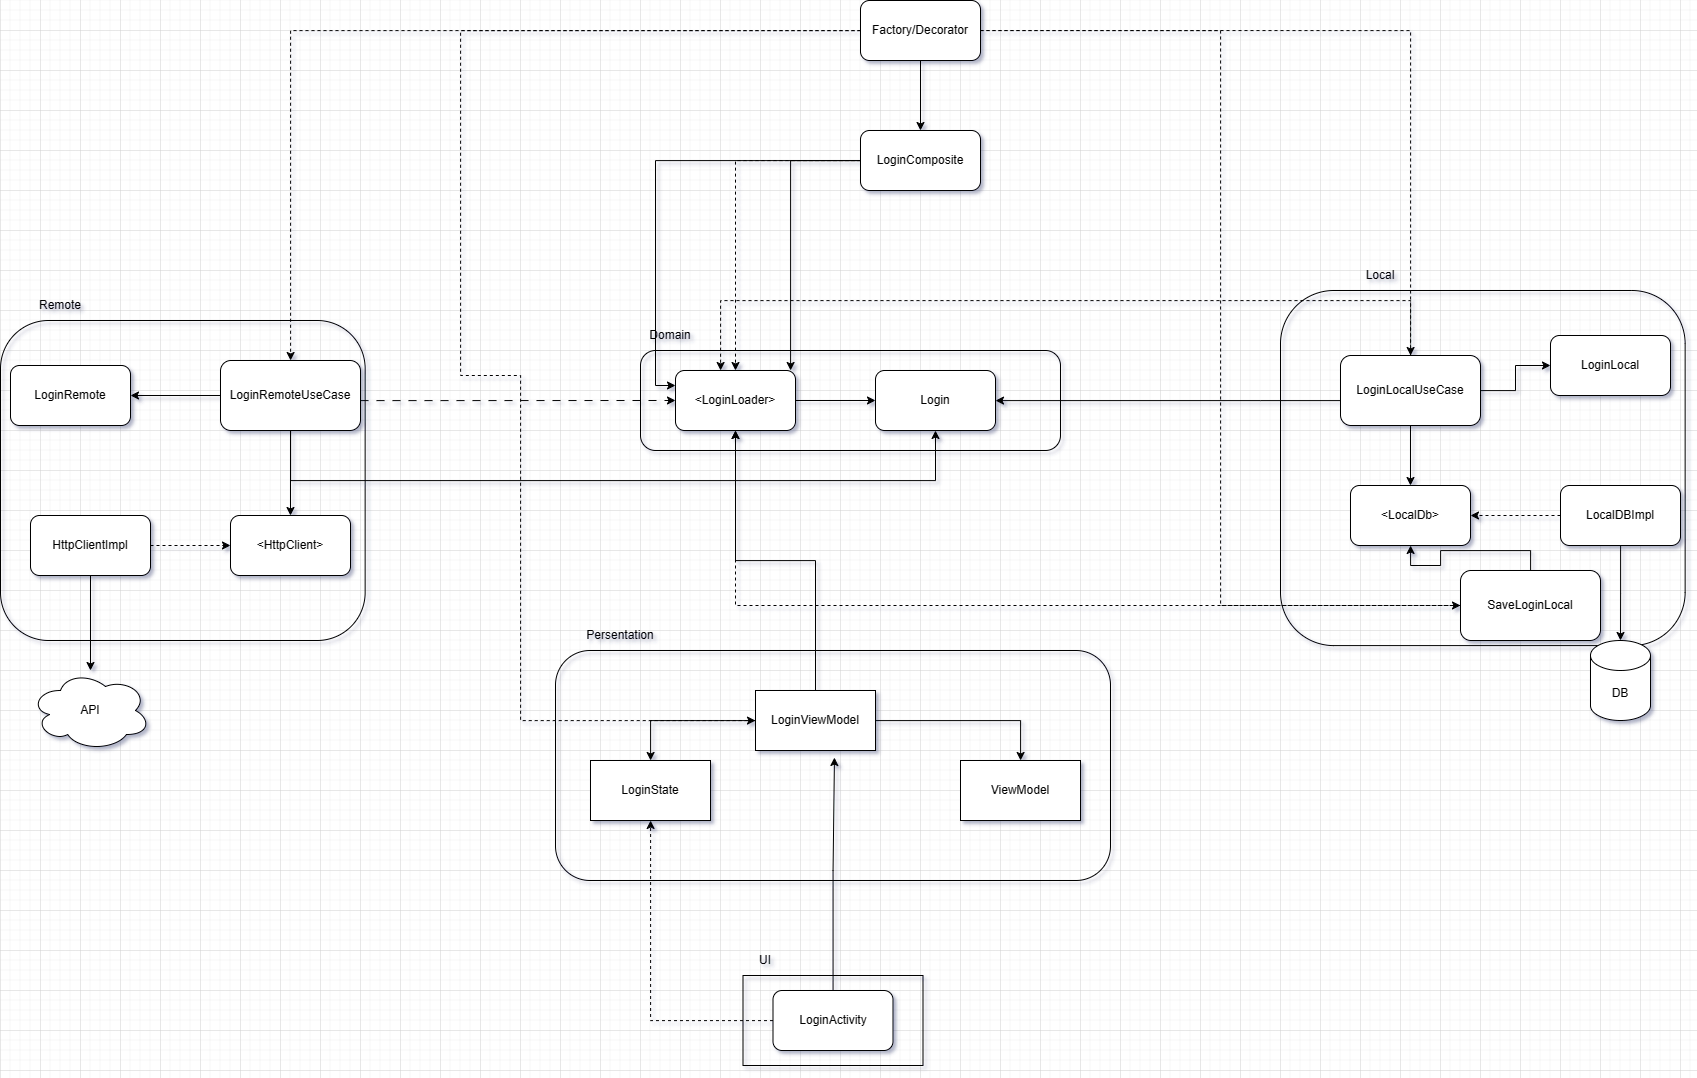

The diagram above was exported from draw.io. Its source (the exported page's mxGraphModel, read from the mxfile embedded in the PNG):
<mxGraphModel dx="2863" dy="2549" grid="1" gridSize="10" guides="1" tooltips="1" connect="1" arrows="1" fold="1" page="1" pageScale="1" pageWidth="850" pageHeight="1100" math="0" shadow="0">
  <root>
    <mxCell id="0" />
    <mxCell id="1" parent="0" />
    <mxCell id="bEcncWtrEcrJC5yapVoc-55" value="" style="rounded=0;whiteSpace=wrap;html=1;fillColor=none;" parent="1" vertex="1">
      <mxGeometry x="302.5" y="945" width="180" height="90" as="geometry" />
    </mxCell>
    <mxCell id="bEcncWtrEcrJC5yapVoc-51" value="" style="rounded=1;whiteSpace=wrap;html=1;fillColor=none;" parent="1" vertex="1">
      <mxGeometry x="115" y="620" width="555" height="230" as="geometry" />
    </mxCell>
    <mxCell id="bEcncWtrEcrJC5yapVoc-21" value="" style="rounded=1;whiteSpace=wrap;html=1;fillColor=none;" parent="1" vertex="1">
      <mxGeometry x="-440" y="290" width="364.65" height="320" as="geometry" />
    </mxCell>
    <mxCell id="bEcncWtrEcrJC5yapVoc-5" value="" style="rounded=1;whiteSpace=wrap;html=1;fillColor=none;" parent="1" vertex="1">
      <mxGeometry x="200" y="320" width="420" height="100" as="geometry" />
    </mxCell>
    <mxCell id="bEcncWtrEcrJC5yapVoc-35" value="" style="rounded=1;whiteSpace=wrap;html=1;fillColor=none;strokeColor=default;perimeterSpacing=2;" parent="1" vertex="1">
      <mxGeometry x="840" y="260" width="404.65" height="355.1" as="geometry" />
    </mxCell>
    <mxCell id="bEcncWtrEcrJC5yapVoc-1" value="Login" style="rounded=1;whiteSpace=wrap;html=1;" parent="1" vertex="1">
      <mxGeometry x="435" y="340" width="120" height="60" as="geometry" />
    </mxCell>
    <mxCell id="bEcncWtrEcrJC5yapVoc-4" value="" style="edgeStyle=orthogonalEdgeStyle;rounded=0;orthogonalLoop=1;jettySize=auto;html=1;" parent="1" source="bEcncWtrEcrJC5yapVoc-2" target="bEcncWtrEcrJC5yapVoc-1" edge="1">
      <mxGeometry relative="1" as="geometry" />
    </mxCell>
    <mxCell id="bEcncWtrEcrJC5yapVoc-2" value="&amp;lt;LoginLoader&amp;gt;" style="rounded=1;whiteSpace=wrap;html=1;" parent="1" vertex="1">
      <mxGeometry x="235" y="340" width="120" height="60" as="geometry" />
    </mxCell>
    <mxCell id="bEcncWtrEcrJC5yapVoc-6" value="Domain" style="text;html=1;strokeColor=none;fillColor=none;align=center;verticalAlign=middle;whiteSpace=wrap;rounded=0;" parent="1" vertex="1">
      <mxGeometry x="200" y="290" width="60" height="30" as="geometry" />
    </mxCell>
    <mxCell id="bEcncWtrEcrJC5yapVoc-10" value="" style="edgeStyle=orthogonalEdgeStyle;rounded=0;orthogonalLoop=1;jettySize=auto;html=1;" parent="1" source="bEcncWtrEcrJC5yapVoc-8" target="bEcncWtrEcrJC5yapVoc-9" edge="1">
      <mxGeometry relative="1" as="geometry" />
    </mxCell>
    <mxCell id="bEcncWtrEcrJC5yapVoc-12" value="" style="edgeStyle=orthogonalEdgeStyle;rounded=0;orthogonalLoop=1;jettySize=auto;html=1;" parent="1" source="bEcncWtrEcrJC5yapVoc-8" target="bEcncWtrEcrJC5yapVoc-11" edge="1">
      <mxGeometry relative="1" as="geometry" />
    </mxCell>
    <mxCell id="bEcncWtrEcrJC5yapVoc-41" style="edgeStyle=orthogonalEdgeStyle;rounded=0;orthogonalLoop=1;jettySize=auto;html=1;entryX=0;entryY=0.5;entryDx=0;entryDy=0;dashed=1;dashPattern=8 8;" parent="1" source="bEcncWtrEcrJC5yapVoc-8" target="bEcncWtrEcrJC5yapVoc-2" edge="1">
      <mxGeometry relative="1" as="geometry">
        <Array as="points">
          <mxPoint y="370" />
          <mxPoint y="370" />
        </Array>
      </mxGeometry>
    </mxCell>
    <mxCell id="bEcncWtrEcrJC5yapVoc-43" style="edgeStyle=orthogonalEdgeStyle;rounded=0;orthogonalLoop=1;jettySize=auto;html=1;" parent="1" source="bEcncWtrEcrJC5yapVoc-8" target="bEcncWtrEcrJC5yapVoc-1" edge="1">
      <mxGeometry relative="1" as="geometry">
        <Array as="points">
          <mxPoint x="-150" y="450" />
          <mxPoint x="495" y="450" />
        </Array>
      </mxGeometry>
    </mxCell>
    <mxCell id="bEcncWtrEcrJC5yapVoc-8" value="LoginRemoteUseCase" style="rounded=1;whiteSpace=wrap;html=1;" parent="1" vertex="1">
      <mxGeometry x="-220" y="330" width="140" height="70" as="geometry" />
    </mxCell>
    <mxCell id="bEcncWtrEcrJC5yapVoc-9" value="LoginRemote" style="whiteSpace=wrap;html=1;rounded=1;" parent="1" vertex="1">
      <mxGeometry x="-430" y="335" width="120" height="60" as="geometry" />
    </mxCell>
    <mxCell id="bEcncWtrEcrJC5yapVoc-11" value="&amp;lt;HttpClient&amp;gt;" style="whiteSpace=wrap;html=1;rounded=1;" parent="1" vertex="1">
      <mxGeometry x="-210" y="485" width="120" height="60" as="geometry" />
    </mxCell>
    <mxCell id="bEcncWtrEcrJC5yapVoc-15" value="" style="edgeStyle=orthogonalEdgeStyle;rounded=0;orthogonalLoop=1;jettySize=auto;html=1;dashed=1;" parent="1" source="bEcncWtrEcrJC5yapVoc-13" target="bEcncWtrEcrJC5yapVoc-11" edge="1">
      <mxGeometry relative="1" as="geometry" />
    </mxCell>
    <mxCell id="bEcncWtrEcrJC5yapVoc-20" value="" style="edgeStyle=orthogonalEdgeStyle;rounded=0;orthogonalLoop=1;jettySize=auto;html=1;" parent="1" source="bEcncWtrEcrJC5yapVoc-13" target="bEcncWtrEcrJC5yapVoc-19" edge="1">
      <mxGeometry relative="1" as="geometry" />
    </mxCell>
    <mxCell id="bEcncWtrEcrJC5yapVoc-13" value="HttpClientImpl" style="whiteSpace=wrap;html=1;rounded=1;" parent="1" vertex="1">
      <mxGeometry x="-410" y="485" width="120" height="60" as="geometry" />
    </mxCell>
    <mxCell id="bEcncWtrEcrJC5yapVoc-19" value="API" style="ellipse;shape=cloud;whiteSpace=wrap;html=1;" parent="1" vertex="1">
      <mxGeometry x="-410" y="640" width="120" height="80" as="geometry" />
    </mxCell>
    <mxCell id="bEcncWtrEcrJC5yapVoc-22" value="Remote" style="text;html=1;strokeColor=none;fillColor=none;align=center;verticalAlign=middle;whiteSpace=wrap;rounded=0;" parent="1" vertex="1">
      <mxGeometry x="-410" y="260" width="60" height="30" as="geometry" />
    </mxCell>
    <mxCell id="bEcncWtrEcrJC5yapVoc-26" value="" style="edgeStyle=orthogonalEdgeStyle;rounded=0;orthogonalLoop=1;jettySize=auto;html=1;" parent="1" source="bEcncWtrEcrJC5yapVoc-28" target="bEcncWtrEcrJC5yapVoc-29" edge="1">
      <mxGeometry relative="1" as="geometry" />
    </mxCell>
    <mxCell id="bEcncWtrEcrJC5yapVoc-27" value="" style="edgeStyle=orthogonalEdgeStyle;rounded=0;orthogonalLoop=1;jettySize=auto;html=1;" parent="1" source="bEcncWtrEcrJC5yapVoc-28" target="bEcncWtrEcrJC5yapVoc-30" edge="1">
      <mxGeometry relative="1" as="geometry" />
    </mxCell>
    <mxCell id="bEcncWtrEcrJC5yapVoc-39" style="edgeStyle=orthogonalEdgeStyle;rounded=0;orthogonalLoop=1;jettySize=auto;html=1;" parent="1" source="bEcncWtrEcrJC5yapVoc-28" target="bEcncWtrEcrJC5yapVoc-1" edge="1">
      <mxGeometry relative="1" as="geometry">
        <Array as="points">
          <mxPoint x="820" y="370" />
          <mxPoint x="820" y="370" />
        </Array>
      </mxGeometry>
    </mxCell>
    <mxCell id="bEcncWtrEcrJC5yapVoc-40" style="edgeStyle=orthogonalEdgeStyle;rounded=0;orthogonalLoop=1;jettySize=auto;html=1;dashed=1;" parent="1" source="bEcncWtrEcrJC5yapVoc-28" target="bEcncWtrEcrJC5yapVoc-2" edge="1">
      <mxGeometry relative="1" as="geometry">
        <mxPoint x="858" y="204.90999999999977" as="sourcePoint" />
        <mxPoint x="280" y="239.91" as="targetPoint" />
        <Array as="points">
          <mxPoint x="970" y="270" />
          <mxPoint x="280" y="270" />
        </Array>
      </mxGeometry>
    </mxCell>
    <mxCell id="bEcncWtrEcrJC5yapVoc-28" value="LoginLocalUseCase" style="rounded=1;whiteSpace=wrap;html=1;" parent="1" vertex="1">
      <mxGeometry x="900" y="325" width="140" height="70" as="geometry" />
    </mxCell>
    <mxCell id="bEcncWtrEcrJC5yapVoc-29" value="LoginLocal" style="whiteSpace=wrap;html=1;rounded=1;" parent="1" vertex="1">
      <mxGeometry x="1110" y="305" width="120" height="60" as="geometry" />
    </mxCell>
    <mxCell id="bEcncWtrEcrJC5yapVoc-30" value="&amp;lt;LocalDb&amp;gt;" style="whiteSpace=wrap;html=1;rounded=1;" parent="1" vertex="1">
      <mxGeometry x="910" y="455" width="120" height="60" as="geometry" />
    </mxCell>
    <mxCell id="bEcncWtrEcrJC5yapVoc-31" value="" style="edgeStyle=orthogonalEdgeStyle;rounded=0;orthogonalLoop=1;jettySize=auto;html=1;dashed=1;" parent="1" source="bEcncWtrEcrJC5yapVoc-33" target="bEcncWtrEcrJC5yapVoc-30" edge="1">
      <mxGeometry relative="1" as="geometry" />
    </mxCell>
    <mxCell id="bEcncWtrEcrJC5yapVoc-32" value="" style="edgeStyle=orthogonalEdgeStyle;rounded=0;orthogonalLoop=1;jettySize=auto;html=1;" parent="1" source="bEcncWtrEcrJC5yapVoc-33" edge="1">
      <mxGeometry relative="1" as="geometry">
        <mxPoint x="1180" y="610" as="targetPoint" />
      </mxGeometry>
    </mxCell>
    <mxCell id="bEcncWtrEcrJC5yapVoc-33" value="LocalDBImpl" style="whiteSpace=wrap;html=1;rounded=1;" parent="1" vertex="1">
      <mxGeometry x="1120" y="455" width="120" height="60" as="geometry" />
    </mxCell>
    <mxCell id="bEcncWtrEcrJC5yapVoc-36" value="Local" style="text;html=1;strokeColor=none;fillColor=none;align=center;verticalAlign=middle;whiteSpace=wrap;rounded=0;" parent="1" vertex="1">
      <mxGeometry x="910" y="230" width="60" height="30" as="geometry" />
    </mxCell>
    <mxCell id="bEcncWtrEcrJC5yapVoc-37" value="DB" style="shape=cylinder3;whiteSpace=wrap;html=1;boundedLbl=1;backgroundOutline=1;size=15;" parent="1" vertex="1">
      <mxGeometry x="1150" y="610" width="60" height="80" as="geometry" />
    </mxCell>
    <mxCell id="bEcncWtrEcrJC5yapVoc-46" value="" style="edgeStyle=orthogonalEdgeStyle;rounded=0;orthogonalLoop=1;jettySize=auto;html=1;" parent="1" source="bEcncWtrEcrJC5yapVoc-44" target="bEcncWtrEcrJC5yapVoc-45" edge="1">
      <mxGeometry relative="1" as="geometry" />
    </mxCell>
    <mxCell id="bEcncWtrEcrJC5yapVoc-48" value="" style="edgeStyle=orthogonalEdgeStyle;rounded=0;orthogonalLoop=1;jettySize=auto;html=1;" parent="1" source="bEcncWtrEcrJC5yapVoc-44" target="bEcncWtrEcrJC5yapVoc-47" edge="1">
      <mxGeometry relative="1" as="geometry" />
    </mxCell>
    <mxCell id="bEcncWtrEcrJC5yapVoc-53" style="edgeStyle=orthogonalEdgeStyle;rounded=0;orthogonalLoop=1;jettySize=auto;html=1;" parent="1" source="bEcncWtrEcrJC5yapVoc-44" target="bEcncWtrEcrJC5yapVoc-2" edge="1">
      <mxGeometry relative="1" as="geometry" />
    </mxCell>
    <mxCell id="bEcncWtrEcrJC5yapVoc-44" value="LoginViewModel" style="rounded=0;whiteSpace=wrap;html=1;" parent="1" vertex="1">
      <mxGeometry x="315" y="660" width="120" height="60" as="geometry" />
    </mxCell>
    <mxCell id="bEcncWtrEcrJC5yapVoc-45" value="LoginState" style="whiteSpace=wrap;html=1;rounded=0;" parent="1" vertex="1">
      <mxGeometry x="150" y="730" width="120" height="60" as="geometry" />
    </mxCell>
    <mxCell id="bEcncWtrEcrJC5yapVoc-47" value="ViewModel" style="rounded=0;whiteSpace=wrap;html=1;" parent="1" vertex="1">
      <mxGeometry x="520" y="730" width="120" height="60" as="geometry" />
    </mxCell>
    <mxCell id="bEcncWtrEcrJC5yapVoc-52" value="Persentation" style="text;html=1;strokeColor=none;fillColor=none;align=center;verticalAlign=middle;whiteSpace=wrap;rounded=0;" parent="1" vertex="1">
      <mxGeometry x="150" y="590" width="60" height="30" as="geometry" />
    </mxCell>
    <mxCell id="bEcncWtrEcrJC5yapVoc-58" style="edgeStyle=orthogonalEdgeStyle;rounded=0;orthogonalLoop=1;jettySize=auto;html=1;entryX=0.658;entryY=1.117;entryDx=0;entryDy=0;entryPerimeter=0;" parent="1" source="bEcncWtrEcrJC5yapVoc-54" target="bEcncWtrEcrJC5yapVoc-44" edge="1">
      <mxGeometry relative="1" as="geometry" />
    </mxCell>
    <mxCell id="bEcncWtrEcrJC5yapVoc-59" style="edgeStyle=orthogonalEdgeStyle;rounded=0;orthogonalLoop=1;jettySize=auto;html=1;dashed=1;" parent="1" source="bEcncWtrEcrJC5yapVoc-54" target="bEcncWtrEcrJC5yapVoc-45" edge="1">
      <mxGeometry relative="1" as="geometry" />
    </mxCell>
    <mxCell id="bEcncWtrEcrJC5yapVoc-54" value="LoginActivity" style="rounded=1;whiteSpace=wrap;html=1;" parent="1" vertex="1">
      <mxGeometry x="332.5" y="960" width="120" height="60" as="geometry" />
    </mxCell>
    <mxCell id="bEcncWtrEcrJC5yapVoc-56" value="UI" style="text;html=1;strokeColor=none;fillColor=none;align=center;verticalAlign=middle;whiteSpace=wrap;rounded=0;" parent="1" vertex="1">
      <mxGeometry x="295" y="915" width="60" height="30" as="geometry" />
    </mxCell>
    <mxCell id="23KRBV3PY-CzXQwGa1VK-3" style="edgeStyle=orthogonalEdgeStyle;rounded=0;orthogonalLoop=1;jettySize=auto;html=1;" edge="1" parent="1" source="23KRBV3PY-CzXQwGa1VK-1" target="bEcncWtrEcrJC5yapVoc-30">
      <mxGeometry relative="1" as="geometry" />
    </mxCell>
    <mxCell id="23KRBV3PY-CzXQwGa1VK-4" style="edgeStyle=orthogonalEdgeStyle;rounded=0;orthogonalLoop=1;jettySize=auto;html=1;entryX=0.5;entryY=1;entryDx=0;entryDy=0;dashed=1;" edge="1" parent="1" source="23KRBV3PY-CzXQwGa1VK-1" target="bEcncWtrEcrJC5yapVoc-2">
      <mxGeometry relative="1" as="geometry" />
    </mxCell>
    <mxCell id="23KRBV3PY-CzXQwGa1VK-1" value="SaveLoginLocal" style="rounded=1;whiteSpace=wrap;html=1;" vertex="1" parent="1">
      <mxGeometry x="1020" y="540" width="140" height="70" as="geometry" />
    </mxCell>
    <mxCell id="23KRBV3PY-CzXQwGa1VK-10" style="edgeStyle=orthogonalEdgeStyle;rounded=0;orthogonalLoop=1;jettySize=auto;html=1;entryX=0.5;entryY=0;entryDx=0;entryDy=0;" edge="1" parent="1" source="23KRBV3PY-CzXQwGa1VK-5" target="23KRBV3PY-CzXQwGa1VK-6">
      <mxGeometry relative="1" as="geometry" />
    </mxCell>
    <mxCell id="23KRBV3PY-CzXQwGa1VK-11" style="edgeStyle=orthogonalEdgeStyle;rounded=0;orthogonalLoop=1;jettySize=auto;html=1;dashed=1;" edge="1" parent="1" source="23KRBV3PY-CzXQwGa1VK-5" target="bEcncWtrEcrJC5yapVoc-8">
      <mxGeometry relative="1" as="geometry" />
    </mxCell>
    <mxCell id="23KRBV3PY-CzXQwGa1VK-12" style="edgeStyle=orthogonalEdgeStyle;rounded=0;orthogonalLoop=1;jettySize=auto;html=1;exitX=1;exitY=0.5;exitDx=0;exitDy=0;dashed=1;" edge="1" parent="1" source="23KRBV3PY-CzXQwGa1VK-5" target="bEcncWtrEcrJC5yapVoc-28">
      <mxGeometry relative="1" as="geometry" />
    </mxCell>
    <mxCell id="23KRBV3PY-CzXQwGa1VK-13" style="edgeStyle=orthogonalEdgeStyle;rounded=0;orthogonalLoop=1;jettySize=auto;html=1;entryX=0;entryY=0.5;entryDx=0;entryDy=0;dashed=1;" edge="1" parent="1" source="23KRBV3PY-CzXQwGa1VK-5" target="23KRBV3PY-CzXQwGa1VK-1">
      <mxGeometry relative="1" as="geometry" />
    </mxCell>
    <mxCell id="23KRBV3PY-CzXQwGa1VK-15" style="edgeStyle=orthogonalEdgeStyle;rounded=0;orthogonalLoop=1;jettySize=auto;html=1;dashed=1;" edge="1" parent="1" source="23KRBV3PY-CzXQwGa1VK-5" target="bEcncWtrEcrJC5yapVoc-44">
      <mxGeometry relative="1" as="geometry">
        <mxPoint x="70.00000000000045" y="20" as="targetPoint" />
        <Array as="points">
          <mxPoint x="20" />
          <mxPoint x="20" y="345" />
          <mxPoint x="80" y="345" />
          <mxPoint x="80" y="690" />
        </Array>
      </mxGeometry>
    </mxCell>
    <mxCell id="23KRBV3PY-CzXQwGa1VK-5" value="Factory/Decorator" style="rounded=1;whiteSpace=wrap;html=1;" vertex="1" parent="1">
      <mxGeometry x="420" y="-30" width="120" height="60" as="geometry" />
    </mxCell>
    <mxCell id="23KRBV3PY-CzXQwGa1VK-7" style="edgeStyle=orthogonalEdgeStyle;rounded=0;orthogonalLoop=1;jettySize=auto;html=1;dashed=1;" edge="1" parent="1" source="23KRBV3PY-CzXQwGa1VK-6" target="bEcncWtrEcrJC5yapVoc-2">
      <mxGeometry relative="1" as="geometry">
        <mxPoint x="480" y="260" as="targetPoint" />
      </mxGeometry>
    </mxCell>
    <mxCell id="23KRBV3PY-CzXQwGa1VK-8" style="edgeStyle=orthogonalEdgeStyle;rounded=0;orthogonalLoop=1;jettySize=auto;html=1;" edge="1" parent="1" source="23KRBV3PY-CzXQwGa1VK-6" target="bEcncWtrEcrJC5yapVoc-2">
      <mxGeometry relative="1" as="geometry">
        <Array as="points">
          <mxPoint x="350" y="130" />
        </Array>
      </mxGeometry>
    </mxCell>
    <mxCell id="23KRBV3PY-CzXQwGa1VK-9" style="edgeStyle=orthogonalEdgeStyle;rounded=0;orthogonalLoop=1;jettySize=auto;html=1;entryX=0;entryY=0.25;entryDx=0;entryDy=0;" edge="1" parent="1" source="23KRBV3PY-CzXQwGa1VK-6" target="bEcncWtrEcrJC5yapVoc-2">
      <mxGeometry relative="1" as="geometry" />
    </mxCell>
    <mxCell id="23KRBV3PY-CzXQwGa1VK-6" value="LoginComposite" style="rounded=1;whiteSpace=wrap;html=1;" vertex="1" parent="1">
      <mxGeometry x="420" y="100" width="120" height="60" as="geometry" />
    </mxCell>
  </root>
</mxGraphModel>